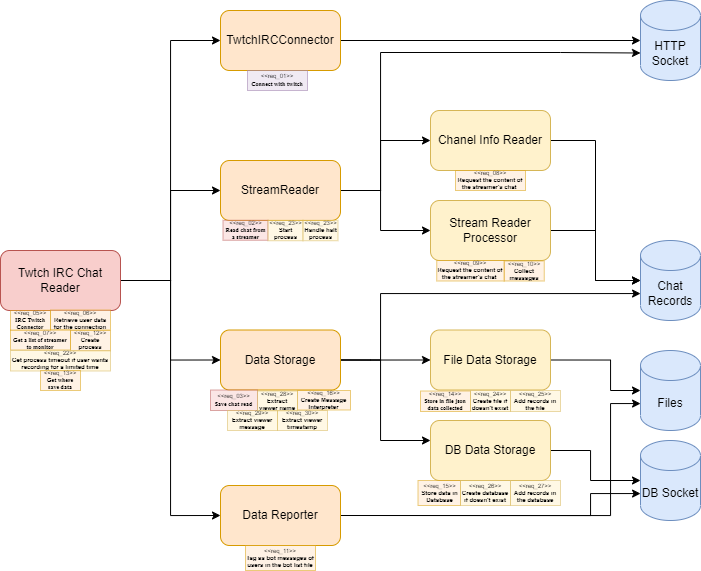

The diagram above was exported from draw.io. Its source (the exported page's mxGraphModel, read from the mxfile embedded in the PNG):
<mxGraphModel dx="1673" dy="1018" grid="1" gridSize="10" guides="1" tooltips="1" connect="1" arrows="1" fold="1" page="1" pageScale="1" pageWidth="827" pageHeight="1169" math="0" shadow="0">
  <root>
    <mxCell id="0" />
    <mxCell id="1" parent="0" />
    <mxCell id="-SKDdtAufUvOcS91a2mh-23" style="edgeStyle=orthogonalEdgeStyle;rounded=0;orthogonalLoop=1;jettySize=auto;html=1;exitX=1;exitY=0.5;exitDx=0;exitDy=0;" parent="1" source="-SKDdtAufUvOcS91a2mh-1" target="-SKDdtAufUvOcS91a2mh-22" edge="1">
      <mxGeometry relative="1" as="geometry" />
    </mxCell>
    <mxCell id="-SKDdtAufUvOcS91a2mh-1" value="TwtchIRCConnector" style="rounded=1;whiteSpace=wrap;html=1;fillColor=#ffe6cc;strokeColor=#d79b00;" parent="1" vertex="1">
      <mxGeometry x="280" y="110" width="120" height="60" as="geometry" />
    </mxCell>
    <mxCell id="-SKDdtAufUvOcS91a2mh-10" style="edgeStyle=orthogonalEdgeStyle;rounded=0;orthogonalLoop=1;jettySize=auto;html=1;exitX=1;exitY=0.5;exitDx=0;exitDy=0;entryX=0;entryY=0.5;entryDx=0;entryDy=0;" parent="1" source="-SKDdtAufUvOcS91a2mh-2" target="-SKDdtAufUvOcS91a2mh-3" edge="1">
      <mxGeometry relative="1" as="geometry">
        <Array as="points">
          <mxPoint x="440" y="290" />
          <mxPoint x="440" y="330" />
        </Array>
      </mxGeometry>
    </mxCell>
    <mxCell id="-SKDdtAufUvOcS91a2mh-21" style="edgeStyle=orthogonalEdgeStyle;rounded=0;orthogonalLoop=1;jettySize=auto;html=1;exitX=1;exitY=0.5;exitDx=0;exitDy=0;entryX=0;entryY=0.5;entryDx=0;entryDy=0;" parent="1" source="-SKDdtAufUvOcS91a2mh-2" target="-SKDdtAufUvOcS91a2mh-19" edge="1">
      <mxGeometry relative="1" as="geometry">
        <Array as="points">
          <mxPoint x="440" y="290" />
          <mxPoint x="440" y="240" />
        </Array>
      </mxGeometry>
    </mxCell>
    <mxCell id="-SKDdtAufUvOcS91a2mh-24" style="edgeStyle=orthogonalEdgeStyle;rounded=0;orthogonalLoop=1;jettySize=auto;html=1;exitX=1;exitY=0.5;exitDx=0;exitDy=0;entryX=0;entryY=0;entryDx=0;entryDy=52.5;entryPerimeter=0;" parent="1" source="-SKDdtAufUvOcS91a2mh-2" target="-SKDdtAufUvOcS91a2mh-22" edge="1">
      <mxGeometry relative="1" as="geometry">
        <Array as="points">
          <mxPoint x="440" y="290" />
          <mxPoint x="440" y="152" />
          <mxPoint x="620" y="152" />
        </Array>
      </mxGeometry>
    </mxCell>
    <mxCell id="-SKDdtAufUvOcS91a2mh-2" value="StreamReader" style="rounded=1;whiteSpace=wrap;html=1;fillColor=#ffe6cc;strokeColor=#d79b00;" parent="1" vertex="1">
      <mxGeometry x="280" y="260" width="120" height="60" as="geometry" />
    </mxCell>
    <mxCell id="-SKDdtAufUvOcS91a2mh-17" style="edgeStyle=orthogonalEdgeStyle;rounded=0;orthogonalLoop=1;jettySize=auto;html=1;exitX=1;exitY=0.5;exitDx=0;exitDy=0;entryX=0;entryY=0.5;entryDx=0;entryDy=0;entryPerimeter=0;" parent="1" source="-SKDdtAufUvOcS91a2mh-3" target="-SKDdtAufUvOcS91a2mh-16" edge="1">
      <mxGeometry relative="1" as="geometry" />
    </mxCell>
    <mxCell id="-SKDdtAufUvOcS91a2mh-3" value="Stream Reader Processor" style="rounded=1;whiteSpace=wrap;html=1;fillColor=#fff2cc;strokeColor=#d6b656;" parent="1" vertex="1">
      <mxGeometry x="490" y="300" width="120" height="60" as="geometry" />
    </mxCell>
    <mxCell id="-SKDdtAufUvOcS91a2mh-8" style="edgeStyle=orthogonalEdgeStyle;rounded=0;orthogonalLoop=1;jettySize=auto;html=1;exitX=1;exitY=0.5;exitDx=0;exitDy=0;entryX=0;entryY=0.5;entryDx=0;entryDy=0;" parent="1" source="-SKDdtAufUvOcS91a2mh-4" target="-SKDdtAufUvOcS91a2mh-5" edge="1">
      <mxGeometry relative="1" as="geometry">
        <Array as="points">
          <mxPoint x="430" y="459.5" />
          <mxPoint x="430" y="459.5" />
        </Array>
      </mxGeometry>
    </mxCell>
    <mxCell id="-SKDdtAufUvOcS91a2mh-9" style="edgeStyle=orthogonalEdgeStyle;rounded=0;orthogonalLoop=1;jettySize=auto;html=1;exitX=1;exitY=0.5;exitDx=0;exitDy=0;" parent="1" source="-SKDdtAufUvOcS91a2mh-4" target="-SKDdtAufUvOcS91a2mh-6" edge="1">
      <mxGeometry relative="1" as="geometry">
        <Array as="points">
          <mxPoint x="440" y="459" />
          <mxPoint x="440" y="540" />
        </Array>
      </mxGeometry>
    </mxCell>
    <mxCell id="-SKDdtAufUvOcS91a2mh-18" style="edgeStyle=orthogonalEdgeStyle;rounded=0;orthogonalLoop=1;jettySize=auto;html=1;exitX=1;exitY=0.5;exitDx=0;exitDy=0;entryX=0;entryY=0;entryDx=0;entryDy=52.5;entryPerimeter=0;" parent="1" source="-SKDdtAufUvOcS91a2mh-4" target="-SKDdtAufUvOcS91a2mh-16" edge="1">
      <mxGeometry relative="1" as="geometry">
        <Array as="points">
          <mxPoint x="440" y="460" />
          <mxPoint x="440" y="393" />
          <mxPoint x="700" y="393" />
        </Array>
      </mxGeometry>
    </mxCell>
    <mxCell id="-SKDdtAufUvOcS91a2mh-4" value="Data Storage" style="rounded=1;whiteSpace=wrap;html=1;fillColor=#ffe6cc;strokeColor=#d79b00;" parent="1" vertex="1">
      <mxGeometry x="280" y="429.5" width="120" height="60" as="geometry" />
    </mxCell>
    <mxCell id="-SKDdtAufUvOcS91a2mh-30" style="edgeStyle=orthogonalEdgeStyle;rounded=0;orthogonalLoop=1;jettySize=auto;html=1;exitX=1;exitY=0.5;exitDx=0;exitDy=0;entryX=0;entryY=0.5;entryDx=0;entryDy=0;entryPerimeter=0;" parent="1" source="-SKDdtAufUvOcS91a2mh-5" target="-SKDdtAufUvOcS91a2mh-28" edge="1">
      <mxGeometry relative="1" as="geometry">
        <Array as="points">
          <mxPoint x="670" y="460" />
          <mxPoint x="670" y="490" />
        </Array>
      </mxGeometry>
    </mxCell>
    <mxCell id="-SKDdtAufUvOcS91a2mh-5" value="File Data Storage" style="rounded=1;whiteSpace=wrap;html=1;fillColor=#fff2cc;strokeColor=#d6b656;" parent="1" vertex="1">
      <mxGeometry x="490" y="429.5" width="120" height="60" as="geometry" />
    </mxCell>
    <mxCell id="-SKDdtAufUvOcS91a2mh-26" style="edgeStyle=orthogonalEdgeStyle;rounded=0;orthogonalLoop=1;jettySize=auto;html=1;exitX=1;exitY=0.5;exitDx=0;exitDy=0;" parent="1" source="-SKDdtAufUvOcS91a2mh-6" target="-SKDdtAufUvOcS91a2mh-25" edge="1">
      <mxGeometry relative="1" as="geometry">
        <Array as="points">
          <mxPoint x="650" y="550" />
          <mxPoint x="650" y="580" />
        </Array>
      </mxGeometry>
    </mxCell>
    <mxCell id="-SKDdtAufUvOcS91a2mh-6" value="DB Data Storage" style="rounded=1;whiteSpace=wrap;html=1;fillColor=#fff2cc;strokeColor=#d6b656;" parent="1" vertex="1">
      <mxGeometry x="490" y="520" width="120" height="60" as="geometry" />
    </mxCell>
    <mxCell id="-SKDdtAufUvOcS91a2mh-12" style="edgeStyle=orthogonalEdgeStyle;rounded=0;orthogonalLoop=1;jettySize=auto;html=1;exitX=1;exitY=0.5;exitDx=0;exitDy=0;entryX=0;entryY=0.5;entryDx=0;entryDy=0;" parent="1" source="-SKDdtAufUvOcS91a2mh-7" target="-SKDdtAufUvOcS91a2mh-2" edge="1">
      <mxGeometry relative="1" as="geometry" />
    </mxCell>
    <mxCell id="-SKDdtAufUvOcS91a2mh-13" style="edgeStyle=orthogonalEdgeStyle;rounded=0;orthogonalLoop=1;jettySize=auto;html=1;exitX=1;exitY=0.5;exitDx=0;exitDy=0;entryX=0;entryY=0.5;entryDx=0;entryDy=0;" parent="1" source="-SKDdtAufUvOcS91a2mh-7" target="-SKDdtAufUvOcS91a2mh-4" edge="1">
      <mxGeometry relative="1" as="geometry" />
    </mxCell>
    <mxCell id="-SKDdtAufUvOcS91a2mh-14" style="edgeStyle=orthogonalEdgeStyle;rounded=0;orthogonalLoop=1;jettySize=auto;html=1;exitX=1;exitY=0.5;exitDx=0;exitDy=0;entryX=0;entryY=0.5;entryDx=0;entryDy=0;" parent="1" source="-SKDdtAufUvOcS91a2mh-7" target="-SKDdtAufUvOcS91a2mh-11" edge="1">
      <mxGeometry relative="1" as="geometry">
        <Array as="points">
          <mxPoint x="230" y="380" />
          <mxPoint x="230" y="615" />
        </Array>
      </mxGeometry>
    </mxCell>
    <mxCell id="-SKDdtAufUvOcS91a2mh-15" style="edgeStyle=orthogonalEdgeStyle;rounded=0;orthogonalLoop=1;jettySize=auto;html=1;exitX=1;exitY=0.5;exitDx=0;exitDy=0;entryX=0;entryY=0.5;entryDx=0;entryDy=0;" parent="1" source="-SKDdtAufUvOcS91a2mh-7" target="-SKDdtAufUvOcS91a2mh-1" edge="1">
      <mxGeometry relative="1" as="geometry" />
    </mxCell>
    <mxCell id="-SKDdtAufUvOcS91a2mh-7" value="Twtch IRC Chat Reader" style="rounded=1;whiteSpace=wrap;html=1;fillColor=#f8cecc;strokeColor=#b85450;" parent="1" vertex="1">
      <mxGeometry x="60" y="350" width="120" height="60" as="geometry" />
    </mxCell>
    <mxCell id="-SKDdtAufUvOcS91a2mh-27" style="edgeStyle=orthogonalEdgeStyle;rounded=0;orthogonalLoop=1;jettySize=auto;html=1;exitX=1;exitY=0.5;exitDx=0;exitDy=0;entryX=0;entryY=0;entryDx=0;entryDy=52.5;entryPerimeter=0;" parent="1" source="-SKDdtAufUvOcS91a2mh-11" target="-SKDdtAufUvOcS91a2mh-25" edge="1">
      <mxGeometry relative="1" as="geometry">
        <Array as="points">
          <mxPoint x="650" y="615" />
          <mxPoint x="650" y="593" />
          <mxPoint x="700" y="593" />
        </Array>
      </mxGeometry>
    </mxCell>
    <mxCell id="-SKDdtAufUvOcS91a2mh-29" style="edgeStyle=orthogonalEdgeStyle;rounded=0;orthogonalLoop=1;jettySize=auto;html=1;exitX=1;exitY=0.5;exitDx=0;exitDy=0;entryX=0;entryY=0;entryDx=0;entryDy=52.5;entryPerimeter=0;" parent="1" source="-SKDdtAufUvOcS91a2mh-11" target="-SKDdtAufUvOcS91a2mh-28" edge="1">
      <mxGeometry relative="1" as="geometry">
        <Array as="points">
          <mxPoint x="670" y="615" />
          <mxPoint x="670" y="503" />
          <mxPoint x="700" y="503" />
        </Array>
      </mxGeometry>
    </mxCell>
    <mxCell id="-SKDdtAufUvOcS91a2mh-11" value="Data Reporter" style="rounded=1;whiteSpace=wrap;html=1;fillColor=#ffe6cc;strokeColor=#d79b00;" parent="1" vertex="1">
      <mxGeometry x="280" y="585" width="120" height="60" as="geometry" />
    </mxCell>
    <mxCell id="-SKDdtAufUvOcS91a2mh-16" value="Chat Records" style="shape=cylinder3;whiteSpace=wrap;html=1;boundedLbl=1;backgroundOutline=1;size=15;fillColor=#dae8fc;strokeColor=#6c8ebf;" parent="1" vertex="1">
      <mxGeometry x="700" y="340" width="60" height="80" as="geometry" />
    </mxCell>
    <mxCell id="-SKDdtAufUvOcS91a2mh-20" style="edgeStyle=orthogonalEdgeStyle;rounded=0;orthogonalLoop=1;jettySize=auto;html=1;exitX=1;exitY=0.5;exitDx=0;exitDy=0;entryX=0;entryY=0.5;entryDx=0;entryDy=0;entryPerimeter=0;" parent="1" source="-SKDdtAufUvOcS91a2mh-19" target="-SKDdtAufUvOcS91a2mh-16" edge="1">
      <mxGeometry relative="1" as="geometry" />
    </mxCell>
    <mxCell id="-SKDdtAufUvOcS91a2mh-19" value="Chanel Info Reader" style="rounded=1;whiteSpace=wrap;html=1;fillColor=#fff2cc;strokeColor=#d6b656;" parent="1" vertex="1">
      <mxGeometry x="490" y="210" width="120" height="60" as="geometry" />
    </mxCell>
    <mxCell id="-SKDdtAufUvOcS91a2mh-22" value="HTTP Socket" style="shape=cylinder3;whiteSpace=wrap;html=1;boundedLbl=1;backgroundOutline=1;size=15;fillColor=#dae8fc;strokeColor=#6c8ebf;" parent="1" vertex="1">
      <mxGeometry x="700" y="100" width="60" height="80" as="geometry" />
    </mxCell>
    <mxCell id="-SKDdtAufUvOcS91a2mh-25" value="DB Socket" style="shape=cylinder3;whiteSpace=wrap;html=1;boundedLbl=1;backgroundOutline=1;size=15;fillColor=#dae8fc;strokeColor=#6c8ebf;" parent="1" vertex="1">
      <mxGeometry x="700" y="540" width="60" height="80" as="geometry" />
    </mxCell>
    <mxCell id="-SKDdtAufUvOcS91a2mh-28" value="Files" style="shape=cylinder3;whiteSpace=wrap;html=1;boundedLbl=1;backgroundOutline=1;size=15;fillColor=#dae8fc;strokeColor=#6c8ebf;" parent="1" vertex="1">
      <mxGeometry x="700" y="450" width="60" height="80" as="geometry" />
    </mxCell>
    <mxCell id="H-cETyrni3GPFMyzEwDt-1" value="&amp;lt;&amp;lt;req_01&amp;gt;&amp;gt;&lt;br style=&quot;font-size: 6px;&quot;&gt;&lt;span style=&quot;font-family: &amp;quot;Permanent Marker&amp;quot;; font-weight: 700; font-size: 6px;&quot;&gt;Connect with twitch&lt;/span&gt;" style="shape=rect;html=1;whiteSpace=wrap;align=center;opacity=50;fillColor=#e1d5e7;strokeColor=#9673a6;fontSize=6;" vertex="1" parent="1">
      <mxGeometry x="307" y="170" width="60" height="20" as="geometry" />
    </mxCell>
    <mxCell id="H-cETyrni3GPFMyzEwDt-2" value="&amp;lt;&amp;lt;req_05&amp;gt;&amp;gt;&lt;br style=&quot;font-size: 6px;&quot;&gt;&lt;span style=&quot;font-family: &amp;quot;Permanent Marker&amp;quot;; font-weight: 700; font-size: 6px;&quot;&gt;IRC Twitch Connector&lt;/span&gt;" style="shape=rect;html=1;whiteSpace=wrap;align=center;opacity=50;fillColor=#ffe6cc;strokeColor=#d79b00;fontSize=6;" vertex="1" parent="1">
      <mxGeometry x="70" y="410" width="40" height="20" as="geometry" />
    </mxCell>
    <mxCell id="H-cETyrni3GPFMyzEwDt-3" value="&amp;lt;&amp;lt;req_06&amp;gt;&amp;gt;&lt;br style=&quot;font-size: 6px;&quot;&gt;&lt;b style=&quot;font-size: 6px;&quot;&gt;Retrieve user data for the connection&lt;/b&gt;" style="shape=rect;html=1;whiteSpace=wrap;align=center;opacity=50;fillColor=#ffe6cc;strokeColor=#d79b00;fontSize=6;" vertex="1" parent="1">
      <mxGeometry x="110" y="409.5" width="60" height="20" as="geometry" />
    </mxCell>
    <mxCell id="H-cETyrni3GPFMyzEwDt-6" value="&amp;lt;&amp;lt;req_02&amp;gt;&amp;gt;&lt;br style=&quot;font-size: 6px;&quot;&gt;&lt;span style=&quot;font-family: &amp;quot;Permanent Marker&amp;quot;; font-weight: 700; font-size: 6px;&quot;&gt;Read chat from a streamer&lt;/span&gt;" style="shape=rect;html=1;whiteSpace=wrap;align=center;opacity=50;fillColor=#f8cecc;strokeColor=#b85450;fontSize=6;" vertex="1" parent="1">
      <mxGeometry x="282.5" y="319.75" width="45" height="20" as="geometry" />
    </mxCell>
    <mxCell id="H-cETyrni3GPFMyzEwDt-7" value="&amp;lt;&amp;lt;req_07&amp;gt;&amp;gt;&lt;br style=&quot;font-size: 6px;&quot;&gt;&lt;span style=&quot;font-family: &amp;quot;Permanent Marker&amp;quot;; font-weight: 700; font-size: 6px;&quot;&gt;Get a list of streamer to monitor&lt;/span&gt;" style="shape=rect;html=1;whiteSpace=wrap;align=center;opacity=50;fillColor=#ffe6cc;strokeColor=#d79b00;fontSize=6;" vertex="1" parent="1">
      <mxGeometry x="70" y="429.5" width="60" height="20" as="geometry" />
    </mxCell>
    <mxCell id="H-cETyrni3GPFMyzEwDt-8" value="&amp;lt;&amp;lt;req_08&amp;gt;&amp;gt;&lt;br style=&quot;font-size: 6px;&quot;&gt;&lt;b style=&quot;font-size: 6px;&quot;&gt;Request the content of the streamer's chat&amp;nbsp;&lt;/b&gt;" style="shape=rect;html=1;whiteSpace=wrap;align=center;opacity=50;fillColor=#ffe6cc;strokeColor=#d79b00;fontSize=6;" vertex="1" parent="1">
      <mxGeometry x="515" y="270" width="70" height="20" as="geometry" />
    </mxCell>
    <mxCell id="H-cETyrni3GPFMyzEwDt-9" value="&amp;lt;&amp;lt;req_09&amp;gt;&amp;gt;&lt;br style=&quot;font-size: 6px;&quot;&gt;&lt;b style=&quot;font-size: 6px;&quot;&gt;Request the content of the streamer's chat&amp;nbsp;&lt;/b&gt;" style="shape=rect;html=1;whiteSpace=wrap;align=center;opacity=50;fillColor=#ffe6cc;strokeColor=#d79b00;fontSize=6;" vertex="1" parent="1">
      <mxGeometry x="496.25" y="360" width="67.5" height="20.5" as="geometry" />
    </mxCell>
    <mxCell id="H-cETyrni3GPFMyzEwDt-10" value="&amp;lt;&amp;lt;req_10&amp;gt;&amp;gt;&lt;br style=&quot;font-size: 6px;&quot;&gt;&lt;b style=&quot;font-size: 6px;&quot;&gt;Collect messages&lt;/b&gt;" style="shape=rect;html=1;whiteSpace=wrap;align=center;opacity=50;fillColor=#ffe6cc;strokeColor=#d79b00;fontSize=6;" vertex="1" parent="1">
      <mxGeometry x="563.75" y="360.5" width="40" height="20" as="geometry" />
    </mxCell>
    <mxCell id="H-cETyrni3GPFMyzEwDt-11" value="&amp;lt;&amp;lt;req_11&amp;gt;&amp;gt;&lt;br style=&quot;font-size: 6px;&quot;&gt;&lt;b style=&quot;font-size: 6px;&quot;&gt;Tag as bot messages of users in the bot list file&lt;/b&gt;" style="shape=rect;html=1;whiteSpace=wrap;align=center;opacity=50;fillColor=#ffe6cc;strokeColor=#d79b00;fontSize=6;" vertex="1" parent="1">
      <mxGeometry x="305" y="645" width="70" height="25" as="geometry" />
    </mxCell>
    <mxCell id="H-cETyrni3GPFMyzEwDt-12" value="&amp;lt;&amp;lt;req_12&amp;gt;&amp;gt;&lt;br style=&quot;font-size: 6px;&quot;&gt;&lt;b style=&quot;font-size: 6px;&quot;&gt;Create process&lt;/b&gt;" style="shape=rect;html=1;whiteSpace=wrap;align=center;opacity=50;fillColor=#ffe6cc;strokeColor=#d79b00;fontSize=6;" vertex="1" parent="1">
      <mxGeometry x="130" y="430" width="40" height="20.5" as="geometry" />
    </mxCell>
    <mxCell id="H-cETyrni3GPFMyzEwDt-13" value="&amp;lt;&amp;lt;req_22&amp;gt;&amp;gt;&lt;br style=&quot;font-size: 6px;&quot;&gt;&lt;b style=&quot;font-size: 6px;&quot;&gt;&lt;font style=&quot;font-size: 6px;&quot;&gt;Get process timeout if user wants recording for a limited time&lt;/font&gt;&lt;/b&gt;" style="shape=rect;html=1;whiteSpace=wrap;align=center;opacity=50;fillColor=#fff2cc;strokeColor=#d6b656;fontSize=6;" vertex="1" parent="1">
      <mxGeometry x="70" y="450" width="100" height="20.5" as="geometry" />
    </mxCell>
    <mxCell id="H-cETyrni3GPFMyzEwDt-14" value="&amp;lt;&amp;lt;req_23&amp;gt;&amp;gt;&lt;br style=&quot;font-size: 6px;&quot;&gt;&lt;b style=&quot;font-size: 6px;&quot;&gt;Start process&lt;/b&gt;" style="shape=rect;html=1;whiteSpace=wrap;align=center;opacity=50;fillColor=#fff2cc;strokeColor=#d6b656;fontSize=6;" vertex="1" parent="1">
      <mxGeometry x="327.5" y="319.75" width="35" height="20.5" as="geometry" />
    </mxCell>
    <mxCell id="H-cETyrni3GPFMyzEwDt-15" value="&amp;lt;&amp;lt;req_23&amp;gt;&amp;gt;&lt;br style=&quot;font-size: 6px;&quot;&gt;&lt;b style=&quot;font-size: 6px;&quot;&gt;Handle halt process&lt;/b&gt;" style="shape=rect;html=1;whiteSpace=wrap;align=center;opacity=50;fillColor=#fff2cc;strokeColor=#d6b656;fontSize=6;" vertex="1" parent="1">
      <mxGeometry x="362.5" y="319.75" width="35" height="20.5" as="geometry" />
    </mxCell>
    <mxCell id="H-cETyrni3GPFMyzEwDt-16" value="&amp;lt;&amp;lt;req_03&amp;gt;&amp;gt;&lt;br style=&quot;font-size: 6px;&quot;&gt;&lt;span style=&quot;font-family: &amp;quot;Permanent Marker&amp;quot;; font-weight: 700; font-size: 6px;&quot;&gt;Save chat read&lt;br style=&quot;font-size: 6px;&quot;&gt;&lt;/span&gt;" style="shape=rect;html=1;whiteSpace=wrap;align=center;opacity=50;fillColor=#f8cecc;strokeColor=#b85450;fontSize=6;" vertex="1" parent="1">
      <mxGeometry x="270" y="489.5" width="47" height="20.5" as="geometry" />
    </mxCell>
    <mxCell id="H-cETyrni3GPFMyzEwDt-17" value="&amp;lt;&amp;lt;req_14&amp;gt;&amp;gt;&lt;br style=&quot;font-size: 6px;&quot;&gt;&lt;span style=&quot;font-family: &amp;quot;Permanent Marker&amp;quot;; font-weight: 700; font-size: 6px;&quot;&gt;Store in file json data collected&lt;/span&gt;" style="shape=rect;html=1;whiteSpace=wrap;align=center;opacity=50;fillColor=#ffe6cc;strokeColor=#d79b00;fontSize=6;" vertex="1" parent="1">
      <mxGeometry x="480" y="490.5" width="50" height="20.5" as="geometry" />
    </mxCell>
    <mxCell id="H-cETyrni3GPFMyzEwDt-18" value="&amp;lt;&amp;lt;req_15&amp;gt;&amp;gt;&lt;br style=&quot;font-size: 6px;&quot;&gt;&lt;b style=&quot;font-size: 6px;&quot;&gt;Store data in Database&lt;/b&gt;" style="shape=rect;html=1;whiteSpace=wrap;align=center;opacity=50;fillColor=#ffe6cc;strokeColor=#d79b00;fontSize=6;" vertex="1" parent="1">
      <mxGeometry x="477.5" y="580" width="42.5" height="25" as="geometry" />
    </mxCell>
    <mxCell id="H-cETyrni3GPFMyzEwDt-19" value="&amp;lt;&amp;lt;req_26&amp;gt;&amp;gt;&lt;br style=&quot;font-size: 6px;&quot;&gt;&lt;b style=&quot;font-size: 6px;&quot;&gt;Create database if doesn't exist&lt;/b&gt;" style="shape=rect;html=1;whiteSpace=wrap;align=center;opacity=50;fillColor=#fff2cc;strokeColor=#d6b656;fontSize=6;" vertex="1" parent="1">
      <mxGeometry x="520" y="580" width="50" height="25" as="geometry" />
    </mxCell>
    <mxCell id="H-cETyrni3GPFMyzEwDt-20" value="&amp;lt;&amp;lt;req_27&amp;gt;&amp;gt;&lt;br style=&quot;font-size: 6px;&quot;&gt;&lt;b style=&quot;font-size: 6px;&quot;&gt;Add records in the database&lt;/b&gt;" style="shape=rect;html=1;whiteSpace=wrap;align=center;opacity=50;fillColor=#fff2cc;strokeColor=#d6b656;fontSize=6;" vertex="1" parent="1">
      <mxGeometry x="570" y="580" width="50" height="25" as="geometry" />
    </mxCell>
    <mxCell id="H-cETyrni3GPFMyzEwDt-21" value="&amp;lt;&amp;lt;req_24&amp;gt;&amp;gt;&lt;br style=&quot;font-size: 6px;&quot;&gt;&lt;b style=&quot;font-size: 6px;&quot;&gt;Create file if doesn't exist&lt;/b&gt;" style="shape=rect;html=1;whiteSpace=wrap;align=center;opacity=50;fillColor=#fff2cc;strokeColor=#d6b656;fontSize=6;" vertex="1" parent="1">
      <mxGeometry x="530" y="490" width="40" height="21" as="geometry" />
    </mxCell>
    <mxCell id="H-cETyrni3GPFMyzEwDt-22" value="&amp;lt;&amp;lt;req_25&amp;gt;&amp;gt;&lt;br style=&quot;font-size: 6px;&quot;&gt;&lt;b style=&quot;font-size: 6px;&quot;&gt;Add records in the file&lt;/b&gt;" style="shape=rect;html=1;whiteSpace=wrap;align=center;opacity=50;fillColor=#fff2cc;strokeColor=#d6b656;fontSize=6;" vertex="1" parent="1">
      <mxGeometry x="570" y="490" width="50" height="21" as="geometry" />
    </mxCell>
    <mxCell id="H-cETyrni3GPFMyzEwDt-23" value="&amp;lt;&amp;lt;req_13&amp;gt;&amp;gt;&lt;br style=&quot;font-size: 6px;&quot;&gt;&lt;span style=&quot;font-family: &amp;quot;Permanent Marker&amp;quot;; font-weight: 700; font-size: 6px;&quot;&gt;Get where save data&lt;/span&gt;" style="shape=rect;html=1;whiteSpace=wrap;align=center;opacity=50;fillColor=#ffe6cc;strokeColor=#d79b00;fontSize=6;" vertex="1" parent="1">
      <mxGeometry x="100" y="470" width="40" height="20" as="geometry" />
    </mxCell>
    <mxCell id="H-cETyrni3GPFMyzEwDt-24" value="&amp;lt;&amp;lt;req_16&amp;gt;&amp;gt;&lt;br style=&quot;font-size: 6px;&quot;&gt;&lt;b style=&quot;font-size: 6px;&quot;&gt;Create Message Interpreter&lt;/b&gt;" style="shape=rect;html=1;whiteSpace=wrap;align=center;opacity=50;fillColor=#ffe6cc;strokeColor=#d79b00;fontSize=6;" vertex="1" parent="1">
      <mxGeometry x="357" y="490" width="53" height="19.5" as="geometry" />
    </mxCell>
    <mxCell id="H-cETyrni3GPFMyzEwDt-25" value="&amp;lt;&amp;lt;req_28&amp;gt;&amp;gt;&lt;br style=&quot;font-size: 6px;&quot;&gt;&lt;b style=&quot;font-size: 6px;&quot;&gt;Extract viewer name&lt;/b&gt;" style="shape=rect;html=1;whiteSpace=wrap;align=center;opacity=50;fillColor=#fff2cc;strokeColor=#d6b656;fontSize=6;" vertex="1" parent="1">
      <mxGeometry x="317" y="490.5" width="40" height="20" as="geometry" />
    </mxCell>
    <mxCell id="H-cETyrni3GPFMyzEwDt-26" value="&amp;lt;&amp;lt;req_29&amp;gt;&amp;gt;&lt;br style=&quot;font-size: 6px;&quot;&gt;&lt;b style=&quot;font-size: 6px;&quot;&gt;Extract viewer message&lt;/b&gt;" style="shape=rect;html=1;whiteSpace=wrap;align=center;opacity=50;fillColor=#fff2cc;strokeColor=#d6b656;fontSize=6;" vertex="1" parent="1">
      <mxGeometry x="287" y="510" width="50" height="20" as="geometry" />
    </mxCell>
    <mxCell id="H-cETyrni3GPFMyzEwDt-27" value="&amp;lt;&amp;lt;req_30&amp;gt;&amp;gt;&lt;br style=&quot;font-size: 6px;&quot;&gt;&lt;b style=&quot;font-size: 6px;&quot;&gt;Extract viewer timestamp&lt;/b&gt;" style="shape=rect;html=1;whiteSpace=wrap;align=center;opacity=50;fillColor=#fff2cc;strokeColor=#d6b656;fontSize=6;" vertex="1" parent="1">
      <mxGeometry x="337" y="510" width="50" height="20" as="geometry" />
    </mxCell>
  </root>
</mxGraphModel>